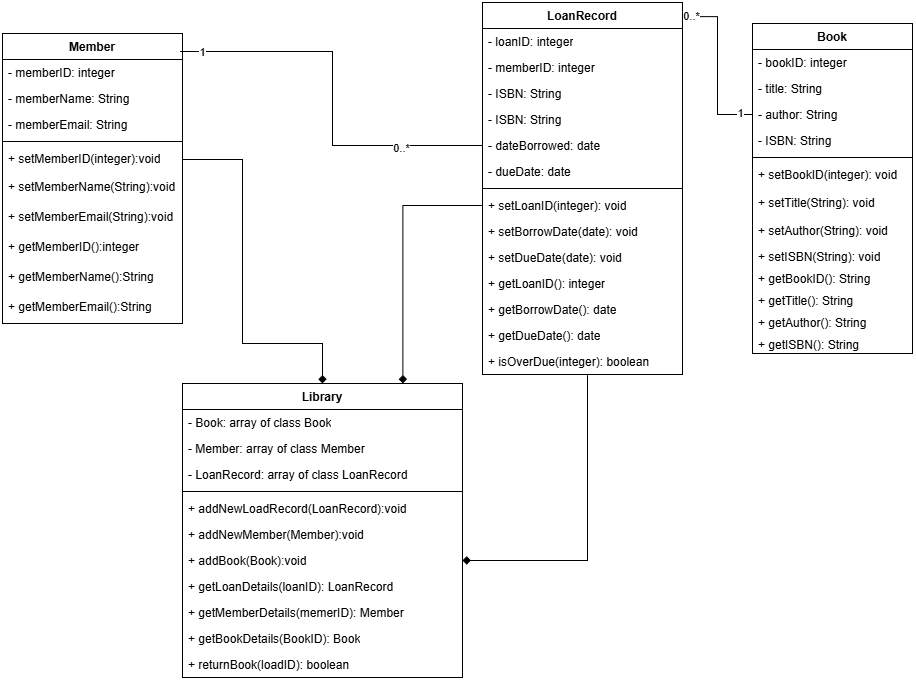

The diagram above was exported from draw.io. Its source (the exported page's mxGraphModel, read from the mxfile embedded in the PNG):
<mxGraphModel dx="773" dy="382" grid="1" gridSize="10" guides="1" tooltips="1" connect="1" arrows="1" fold="1" page="1" pageScale="1" pageWidth="1169" pageHeight="827" math="0" shadow="0">
  <root>
    <mxCell id="0" />
    <mxCell id="1" parent="0" />
    <mxCell id="e3eCSGuvtmj84Po7sJ2y-1" parent="1" style="swimlane;fontStyle=1;align=center;verticalAlign=top;childLayout=stackLayout;horizontal=1;startSize=26;horizontalStack=0;resizeParent=1;resizeParentMax=0;resizeLast=0;collapsible=1;marginBottom=0;whiteSpace=wrap;html=1;" value="Book" vertex="1">
      <mxGeometry height="330" width="160" x="800" y="30" as="geometry" />
    </mxCell>
    <mxCell id="e3eCSGuvtmj84Po7sJ2y-2" parent="e3eCSGuvtmj84Po7sJ2y-1" style="text;strokeColor=none;fillColor=none;align=left;verticalAlign=top;spacingLeft=4;spacingRight=4;overflow=hidden;rotatable=0;points=[[0,0.5],[1,0.5]];portConstraint=eastwest;whiteSpace=wrap;html=1;" value="- bookID: integer" vertex="1">
      <mxGeometry height="26" width="160" y="26" as="geometry" />
    </mxCell>
    <mxCell id="e3eCSGuvtmj84Po7sJ2y-55" parent="e3eCSGuvtmj84Po7sJ2y-1" style="text;strokeColor=none;fillColor=none;align=left;verticalAlign=top;spacingLeft=4;spacingRight=4;overflow=hidden;rotatable=0;points=[[0,0.5],[1,0.5]];portConstraint=eastwest;whiteSpace=wrap;html=1;" value="- title: String" vertex="1">
      <mxGeometry height="26" width="160" y="52" as="geometry" />
    </mxCell>
    <mxCell id="e3eCSGuvtmj84Po7sJ2y-13" parent="e3eCSGuvtmj84Po7sJ2y-1" style="text;strokeColor=none;fillColor=none;align=left;verticalAlign=top;spacingLeft=4;spacingRight=4;overflow=hidden;rotatable=0;points=[[0,0.5],[1,0.5]];portConstraint=eastwest;whiteSpace=wrap;html=1;" value="- author: String" vertex="1">
      <mxGeometry height="26" width="160" y="78" as="geometry" />
    </mxCell>
    <mxCell id="e3eCSGuvtmj84Po7sJ2y-14" parent="e3eCSGuvtmj84Po7sJ2y-1" style="text;strokeColor=none;fillColor=none;align=left;verticalAlign=top;spacingLeft=4;spacingRight=4;overflow=hidden;rotatable=0;points=[[0,0.5],[1,0.5]];portConstraint=eastwest;whiteSpace=wrap;html=1;" value="- ISBN: String" vertex="1">
      <mxGeometry height="26" width="160" y="104" as="geometry" />
    </mxCell>
    <mxCell id="e3eCSGuvtmj84Po7sJ2y-3" parent="e3eCSGuvtmj84Po7sJ2y-1" style="line;strokeWidth=1;fillColor=none;align=left;verticalAlign=middle;spacingTop=-1;spacingLeft=3;spacingRight=3;rotatable=0;labelPosition=right;points=[];portConstraint=eastwest;strokeColor=inherit;" value="" vertex="1">
      <mxGeometry height="8" width="160" y="130" as="geometry" />
    </mxCell>
    <mxCell id="e3eCSGuvtmj84Po7sJ2y-4" parent="e3eCSGuvtmj84Po7sJ2y-1" style="text;strokeColor=none;fillColor=none;align=left;verticalAlign=top;spacingLeft=4;spacingRight=4;overflow=hidden;rotatable=0;points=[[0,0.5],[1,0.5]];portConstraint=eastwest;whiteSpace=wrap;html=1;" value="+ setBookID(integer): void" vertex="1">
      <mxGeometry height="28" width="160" y="138" as="geometry" />
    </mxCell>
    <mxCell id="e3eCSGuvtmj84Po7sJ2y-56" parent="e3eCSGuvtmj84Po7sJ2y-1" style="text;strokeColor=none;fillColor=none;align=left;verticalAlign=top;spacingLeft=4;spacingRight=4;overflow=hidden;rotatable=0;points=[[0,0.5],[1,0.5]];portConstraint=eastwest;whiteSpace=wrap;html=1;" value="+ setTitle(String): void" vertex="1">
      <mxGeometry height="28" width="160" y="166" as="geometry" />
    </mxCell>
    <mxCell id="e3eCSGuvtmj84Po7sJ2y-15" parent="e3eCSGuvtmj84Po7sJ2y-1" style="text;strokeColor=none;fillColor=none;align=left;verticalAlign=top;spacingLeft=4;spacingRight=4;overflow=hidden;rotatable=0;points=[[0,0.5],[1,0.5]];portConstraint=eastwest;whiteSpace=wrap;html=1;" value="+ setAuthor(String): void" vertex="1">
      <mxGeometry height="26" width="160" y="194" as="geometry" />
    </mxCell>
    <mxCell id="e3eCSGuvtmj84Po7sJ2y-16" parent="e3eCSGuvtmj84Po7sJ2y-1" style="text;strokeColor=none;fillColor=none;align=left;verticalAlign=top;spacingLeft=4;spacingRight=4;overflow=hidden;rotatable=0;points=[[0,0.5],[1,0.5]];portConstraint=eastwest;whiteSpace=wrap;html=1;" value="+ setISBN(String): void" vertex="1">
      <mxGeometry height="22" width="160" y="220" as="geometry" />
    </mxCell>
    <mxCell id="e3eCSGuvtmj84Po7sJ2y-58" parent="e3eCSGuvtmj84Po7sJ2y-1" style="text;strokeColor=none;fillColor=none;align=left;verticalAlign=top;spacingLeft=4;spacingRight=4;overflow=hidden;rotatable=0;points=[[0,0.5],[1,0.5]];portConstraint=eastwest;whiteSpace=wrap;html=1;" value="+ getBookID(): String" vertex="1">
      <mxGeometry height="22" width="160" y="242" as="geometry" />
    </mxCell>
    <mxCell id="e3eCSGuvtmj84Po7sJ2y-17" parent="e3eCSGuvtmj84Po7sJ2y-1" style="text;strokeColor=none;fillColor=none;align=left;verticalAlign=top;spacingLeft=4;spacingRight=4;overflow=hidden;rotatable=0;points=[[0,0.5],[1,0.5]];portConstraint=eastwest;whiteSpace=wrap;html=1;" value="+ getTitle(): String" vertex="1">
      <mxGeometry height="22" width="160" y="264" as="geometry" />
    </mxCell>
    <mxCell id="e3eCSGuvtmj84Po7sJ2y-18" parent="e3eCSGuvtmj84Po7sJ2y-1" style="text;strokeColor=none;fillColor=none;align=left;verticalAlign=top;spacingLeft=4;spacingRight=4;overflow=hidden;rotatable=0;points=[[0,0.5],[1,0.5]];portConstraint=eastwest;whiteSpace=wrap;html=1;" value="+ getAuthor(): String" vertex="1">
      <mxGeometry height="22" width="160" y="286" as="geometry" />
    </mxCell>
    <mxCell id="e3eCSGuvtmj84Po7sJ2y-19" parent="e3eCSGuvtmj84Po7sJ2y-1" style="text;strokeColor=none;fillColor=none;align=left;verticalAlign=top;spacingLeft=4;spacingRight=4;overflow=hidden;rotatable=0;points=[[0,0.5],[1,0.5]];portConstraint=eastwest;whiteSpace=wrap;html=1;" value="+ getISBN(): String" vertex="1">
      <mxGeometry height="22" width="160" y="308" as="geometry" />
    </mxCell>
    <mxCell id="e3eCSGuvtmj84Po7sJ2y-5" parent="1" style="swimlane;fontStyle=1;align=center;verticalAlign=top;childLayout=stackLayout;horizontal=1;startSize=26;horizontalStack=0;resizeParent=1;resizeParentMax=0;resizeLast=0;collapsible=1;marginBottom=0;whiteSpace=wrap;html=1;" value="Member" vertex="1">
      <mxGeometry height="290" width="180" x="50" y="40" as="geometry" />
    </mxCell>
    <mxCell id="e3eCSGuvtmj84Po7sJ2y-6" parent="e3eCSGuvtmj84Po7sJ2y-5" style="text;strokeColor=none;fillColor=none;align=left;verticalAlign=top;spacingLeft=4;spacingRight=4;overflow=hidden;rotatable=0;points=[[0,0.5],[1,0.5]];portConstraint=eastwest;whiteSpace=wrap;html=1;" value="- memberID: integer" vertex="1">
      <mxGeometry height="26" width="180" y="26" as="geometry" />
    </mxCell>
    <mxCell id="e3eCSGuvtmj84Po7sJ2y-20" parent="e3eCSGuvtmj84Po7sJ2y-5" style="text;strokeColor=none;fillColor=none;align=left;verticalAlign=top;spacingLeft=4;spacingRight=4;overflow=hidden;rotatable=0;points=[[0,0.5],[1,0.5]];portConstraint=eastwest;whiteSpace=wrap;html=1;" value="- memberName: String" vertex="1">
      <mxGeometry height="26" width="180" y="52" as="geometry" />
    </mxCell>
    <mxCell id="e3eCSGuvtmj84Po7sJ2y-21" parent="e3eCSGuvtmj84Po7sJ2y-5" style="text;strokeColor=none;fillColor=none;align=left;verticalAlign=top;spacingLeft=4;spacingRight=4;overflow=hidden;rotatable=0;points=[[0,0.5],[1,0.5]];portConstraint=eastwest;whiteSpace=wrap;html=1;" value="- memberEmail: String" vertex="1">
      <mxGeometry height="26" width="180" y="78" as="geometry" />
    </mxCell>
    <mxCell id="e3eCSGuvtmj84Po7sJ2y-7" parent="e3eCSGuvtmj84Po7sJ2y-5" style="line;strokeWidth=1;fillColor=none;align=left;verticalAlign=middle;spacingTop=-1;spacingLeft=3;spacingRight=3;rotatable=0;labelPosition=right;points=[];portConstraint=eastwest;strokeColor=inherit;" value="" vertex="1">
      <mxGeometry height="8" width="180" y="104" as="geometry" />
    </mxCell>
    <mxCell id="e3eCSGuvtmj84Po7sJ2y-8" parent="e3eCSGuvtmj84Po7sJ2y-5" style="text;strokeColor=none;fillColor=none;align=left;verticalAlign=top;spacingLeft=4;spacingRight=4;overflow=hidden;rotatable=0;points=[[0,0.5],[1,0.5]];portConstraint=eastwest;whiteSpace=wrap;html=1;" value="+ setMemberID(integer):void" vertex="1">
      <mxGeometry height="28" width="180" y="112" as="geometry" />
    </mxCell>
    <mxCell id="e3eCSGuvtmj84Po7sJ2y-23" parent="e3eCSGuvtmj84Po7sJ2y-5" style="text;strokeColor=none;fillColor=none;align=left;verticalAlign=top;spacingLeft=4;spacingRight=4;overflow=hidden;rotatable=0;points=[[0,0.5],[1,0.5]];portConstraint=eastwest;whiteSpace=wrap;html=1;" value="+ setMemberName(String):void" vertex="1">
      <mxGeometry height="30" width="180" y="140" as="geometry" />
    </mxCell>
    <mxCell id="e3eCSGuvtmj84Po7sJ2y-26" parent="e3eCSGuvtmj84Po7sJ2y-5" style="text;strokeColor=none;fillColor=none;align=left;verticalAlign=top;spacingLeft=4;spacingRight=4;overflow=hidden;rotatable=0;points=[[0,0.5],[1,0.5]];portConstraint=eastwest;whiteSpace=wrap;html=1;" value="+ setMemberEmail(String):void" vertex="1">
      <mxGeometry height="30" width="180" y="170" as="geometry" />
    </mxCell>
    <mxCell id="e3eCSGuvtmj84Po7sJ2y-27" parent="e3eCSGuvtmj84Po7sJ2y-5" style="text;strokeColor=none;fillColor=none;align=left;verticalAlign=top;spacingLeft=4;spacingRight=4;overflow=hidden;rotatable=0;points=[[0,0.5],[1,0.5]];portConstraint=eastwest;whiteSpace=wrap;html=1;" value="+ getMemberID():integer" vertex="1">
      <mxGeometry height="30" width="180" y="200" as="geometry" />
    </mxCell>
    <mxCell id="e3eCSGuvtmj84Po7sJ2y-28" parent="e3eCSGuvtmj84Po7sJ2y-5" style="text;strokeColor=none;fillColor=none;align=left;verticalAlign=top;spacingLeft=4;spacingRight=4;overflow=hidden;rotatable=0;points=[[0,0.5],[1,0.5]];portConstraint=eastwest;whiteSpace=wrap;html=1;" value="+ getMemberName():String" vertex="1">
      <mxGeometry height="30" width="180" y="230" as="geometry" />
    </mxCell>
    <mxCell id="e3eCSGuvtmj84Po7sJ2y-29" parent="e3eCSGuvtmj84Po7sJ2y-5" style="text;strokeColor=none;fillColor=none;align=left;verticalAlign=top;spacingLeft=4;spacingRight=4;overflow=hidden;rotatable=0;points=[[0,0.5],[1,0.5]];portConstraint=eastwest;whiteSpace=wrap;html=1;" value="+ getMemberEmail():String" vertex="1">
      <mxGeometry height="30" width="180" y="260" as="geometry" />
    </mxCell>
    <mxCell id="e3eCSGuvtmj84Po7sJ2y-9" parent="1" style="swimlane;fontStyle=1;align=center;verticalAlign=top;childLayout=stackLayout;horizontal=1;startSize=26;horizontalStack=0;resizeParent=1;resizeParentMax=0;resizeLast=0;collapsible=1;marginBottom=0;whiteSpace=wrap;html=1;" value="LoanRecord" vertex="1">
      <mxGeometry height="372" width="200" x="530" y="9" as="geometry" />
    </mxCell>
    <mxCell id="e3eCSGuvtmj84Po7sJ2y-10" parent="e3eCSGuvtmj84Po7sJ2y-9" style="text;strokeColor=none;fillColor=none;align=left;verticalAlign=top;spacingLeft=4;spacingRight=4;overflow=hidden;rotatable=0;points=[[0,0.5],[1,0.5]];portConstraint=eastwest;whiteSpace=wrap;html=1;" value="- loanID: integer" vertex="1">
      <mxGeometry height="26" width="200" y="26" as="geometry" />
    </mxCell>
    <mxCell id="e3eCSGuvtmj84Po7sJ2y-32" parent="e3eCSGuvtmj84Po7sJ2y-9" style="text;strokeColor=none;fillColor=none;align=left;verticalAlign=top;spacingLeft=4;spacingRight=4;overflow=hidden;rotatable=0;points=[[0,0.5],[1,0.5]];portConstraint=eastwest;whiteSpace=wrap;html=1;" value="- memberID: integer" vertex="1">
      <mxGeometry height="26" width="200" y="52" as="geometry" />
    </mxCell>
    <mxCell id="e3eCSGuvtmj84Po7sJ2y-33" parent="e3eCSGuvtmj84Po7sJ2y-9" style="text;strokeColor=none;fillColor=none;align=left;verticalAlign=top;spacingLeft=4;spacingRight=4;overflow=hidden;rotatable=0;points=[[0,0.5],[1,0.5]];portConstraint=eastwest;whiteSpace=wrap;html=1;" value="- ISBN: String" vertex="1">
      <mxGeometry height="26" width="200" y="78" as="geometry" />
    </mxCell>
    <mxCell id="e3eCSGuvtmj84Po7sJ2y-34" parent="e3eCSGuvtmj84Po7sJ2y-9" style="text;strokeColor=none;fillColor=none;align=left;verticalAlign=top;spacingLeft=4;spacingRight=4;overflow=hidden;rotatable=0;points=[[0,0.5],[1,0.5]];portConstraint=eastwest;whiteSpace=wrap;html=1;" value="- ISBN: String" vertex="1">
      <mxGeometry height="26" width="200" y="104" as="geometry" />
    </mxCell>
    <mxCell id="e3eCSGuvtmj84Po7sJ2y-35" parent="e3eCSGuvtmj84Po7sJ2y-9" style="text;strokeColor=none;fillColor=none;align=left;verticalAlign=top;spacingLeft=4;spacingRight=4;overflow=hidden;rotatable=0;points=[[0,0.5],[1,0.5]];portConstraint=eastwest;whiteSpace=wrap;html=1;" value="- dateBorrowed: date" vertex="1">
      <mxGeometry height="26" width="200" y="130" as="geometry" />
    </mxCell>
    <mxCell id="e3eCSGuvtmj84Po7sJ2y-36" parent="e3eCSGuvtmj84Po7sJ2y-9" style="text;strokeColor=none;fillColor=none;align=left;verticalAlign=top;spacingLeft=4;spacingRight=4;overflow=hidden;rotatable=0;points=[[0,0.5],[1,0.5]];portConstraint=eastwest;whiteSpace=wrap;html=1;" value="- dueDate: date" vertex="1">
      <mxGeometry height="26" width="200" y="156" as="geometry" />
    </mxCell>
    <mxCell id="e3eCSGuvtmj84Po7sJ2y-11" parent="e3eCSGuvtmj84Po7sJ2y-9" style="line;strokeWidth=1;fillColor=none;align=left;verticalAlign=middle;spacingTop=-1;spacingLeft=3;spacingRight=3;rotatable=0;labelPosition=right;points=[];portConstraint=eastwest;strokeColor=inherit;" value="" vertex="1">
      <mxGeometry height="8" width="200" y="182" as="geometry" />
    </mxCell>
    <mxCell id="e3eCSGuvtmj84Po7sJ2y-12" parent="e3eCSGuvtmj84Po7sJ2y-9" style="text;strokeColor=none;fillColor=none;align=left;verticalAlign=top;spacingLeft=4;spacingRight=4;overflow=hidden;rotatable=0;points=[[0,0.5],[1,0.5]];portConstraint=eastwest;whiteSpace=wrap;html=1;" value="+ setLoanID(integer): void" vertex="1">
      <mxGeometry height="26" width="200" y="190" as="geometry" />
    </mxCell>
    <mxCell id="e3eCSGuvtmj84Po7sJ2y-37" parent="e3eCSGuvtmj84Po7sJ2y-9" style="text;strokeColor=none;fillColor=none;align=left;verticalAlign=top;spacingLeft=4;spacingRight=4;overflow=hidden;rotatable=0;points=[[0,0.5],[1,0.5]];portConstraint=eastwest;whiteSpace=wrap;html=1;" value="+ setBorrowDate(date): void" vertex="1">
      <mxGeometry height="26" width="200" y="216" as="geometry" />
    </mxCell>
    <mxCell id="e3eCSGuvtmj84Po7sJ2y-38" parent="e3eCSGuvtmj84Po7sJ2y-9" style="text;strokeColor=none;fillColor=none;align=left;verticalAlign=top;spacingLeft=4;spacingRight=4;overflow=hidden;rotatable=0;points=[[0,0.5],[1,0.5]];portConstraint=eastwest;whiteSpace=wrap;html=1;" value="+ setDueDate(date): void" vertex="1">
      <mxGeometry height="26" width="200" y="242" as="geometry" />
    </mxCell>
    <mxCell id="e3eCSGuvtmj84Po7sJ2y-39" parent="e3eCSGuvtmj84Po7sJ2y-9" style="text;strokeColor=none;fillColor=none;align=left;verticalAlign=top;spacingLeft=4;spacingRight=4;overflow=hidden;rotatable=0;points=[[0,0.5],[1,0.5]];portConstraint=eastwest;whiteSpace=wrap;html=1;" value="+ getLoanID(): integer" vertex="1">
      <mxGeometry height="26" width="200" y="268" as="geometry" />
    </mxCell>
    <mxCell id="e3eCSGuvtmj84Po7sJ2y-40" parent="e3eCSGuvtmj84Po7sJ2y-9" style="text;strokeColor=none;fillColor=none;align=left;verticalAlign=top;spacingLeft=4;spacingRight=4;overflow=hidden;rotatable=0;points=[[0,0.5],[1,0.5]];portConstraint=eastwest;whiteSpace=wrap;html=1;" value="+ getBorrowDate(): date" vertex="1">
      <mxGeometry height="26" width="200" y="294" as="geometry" />
    </mxCell>
    <mxCell id="e3eCSGuvtmj84Po7sJ2y-41" parent="e3eCSGuvtmj84Po7sJ2y-9" style="text;strokeColor=none;fillColor=none;align=left;verticalAlign=top;spacingLeft=4;spacingRight=4;overflow=hidden;rotatable=0;points=[[0,0.5],[1,0.5]];portConstraint=eastwest;whiteSpace=wrap;html=1;" value="+ getDueDate(): date" vertex="1">
      <mxGeometry height="26" width="200" y="320" as="geometry" />
    </mxCell>
    <mxCell id="e3eCSGuvtmj84Po7sJ2y-42" parent="e3eCSGuvtmj84Po7sJ2y-9" style="text;strokeColor=none;fillColor=none;align=left;verticalAlign=top;spacingLeft=4;spacingRight=4;overflow=hidden;rotatable=0;points=[[0,0.5],[1,0.5]];portConstraint=eastwest;whiteSpace=wrap;html=1;" value="+ isOverDue(integer): boolean" vertex="1">
      <mxGeometry height="26" width="200" y="346" as="geometry" />
    </mxCell>
    <mxCell id="jMc-VhF7-v5kjLKIZk9c-2" edge="1" parent="1" source="e3eCSGuvtmj84Po7sJ2y-43" style="edgeStyle=orthogonalEdgeStyle;rounded=0;orthogonalLoop=1;jettySize=auto;html=1;entryX=1;entryY=0.5;entryDx=0;entryDy=0;endArrow=none;endFill=0;startArrow=diamond;startFill=1;" target="e3eCSGuvtmj84Po7sJ2y-8">
      <mxGeometry relative="1" as="geometry">
        <Array as="points">
          <mxPoint x="370" y="350" />
          <mxPoint x="290" y="350" />
          <mxPoint x="290" y="166" />
        </Array>
      </mxGeometry>
    </mxCell>
    <mxCell id="e3eCSGuvtmj84Po7sJ2y-43" parent="1" style="swimlane;fontStyle=1;align=center;verticalAlign=top;childLayout=stackLayout;horizontal=1;startSize=26;horizontalStack=0;resizeParent=1;resizeParentMax=0;resizeLast=0;collapsible=1;marginBottom=0;whiteSpace=wrap;html=1;" value="Library" vertex="1">
      <mxGeometry height="294" width="280" x="230" y="390" as="geometry" />
    </mxCell>
    <mxCell id="e3eCSGuvtmj84Po7sJ2y-44" parent="e3eCSGuvtmj84Po7sJ2y-43" style="text;strokeColor=none;fillColor=none;align=left;verticalAlign=top;spacingLeft=4;spacingRight=4;overflow=hidden;rotatable=0;points=[[0,0.5],[1,0.5]];portConstraint=eastwest;whiteSpace=wrap;html=1;" value="- Book: array of class Book" vertex="1">
      <mxGeometry height="26" width="280" y="26" as="geometry" />
    </mxCell>
    <mxCell id="e3eCSGuvtmj84Po7sJ2y-47" parent="e3eCSGuvtmj84Po7sJ2y-43" style="text;strokeColor=none;fillColor=none;align=left;verticalAlign=top;spacingLeft=4;spacingRight=4;overflow=hidden;rotatable=0;points=[[0,0.5],[1,0.5]];portConstraint=eastwest;whiteSpace=wrap;html=1;" value="- Member: array of class Member" vertex="1">
      <mxGeometry height="26" width="280" y="52" as="geometry" />
    </mxCell>
    <mxCell id="e3eCSGuvtmj84Po7sJ2y-49" parent="e3eCSGuvtmj84Po7sJ2y-43" style="text;strokeColor=none;fillColor=none;align=left;verticalAlign=top;spacingLeft=4;spacingRight=4;overflow=hidden;rotatable=0;points=[[0,0.5],[1,0.5]];portConstraint=eastwest;whiteSpace=wrap;html=1;" value="- LoanRecord: array of class LoanRecord&amp;nbsp;" vertex="1">
      <mxGeometry height="26" width="280" y="78" as="geometry" />
    </mxCell>
    <mxCell id="e3eCSGuvtmj84Po7sJ2y-45" parent="e3eCSGuvtmj84Po7sJ2y-43" style="line;strokeWidth=1;fillColor=none;align=left;verticalAlign=middle;spacingTop=-1;spacingLeft=3;spacingRight=3;rotatable=0;labelPosition=right;points=[];portConstraint=eastwest;strokeColor=inherit;" value="" vertex="1">
      <mxGeometry height="8" width="280" y="104" as="geometry" />
    </mxCell>
    <mxCell id="e3eCSGuvtmj84Po7sJ2y-46" parent="e3eCSGuvtmj84Po7sJ2y-43" style="text;strokeColor=none;fillColor=none;align=left;verticalAlign=top;spacingLeft=4;spacingRight=4;overflow=hidden;rotatable=0;points=[[0,0.5],[1,0.5]];portConstraint=eastwest;whiteSpace=wrap;html=1;" value="+ addNewLoadRecord(LoanRecord):void" vertex="1">
      <mxGeometry height="26" width="280" y="112" as="geometry" />
    </mxCell>
    <mxCell id="e3eCSGuvtmj84Po7sJ2y-50" parent="e3eCSGuvtmj84Po7sJ2y-43" style="text;strokeColor=none;fillColor=none;align=left;verticalAlign=top;spacingLeft=4;spacingRight=4;overflow=hidden;rotatable=0;points=[[0,0.5],[1,0.5]];portConstraint=eastwest;whiteSpace=wrap;html=1;" value="+ addNewMember(Member):void" vertex="1">
      <mxGeometry height="26" width="280" y="138" as="geometry" />
    </mxCell>
    <mxCell id="e3eCSGuvtmj84Po7sJ2y-51" parent="e3eCSGuvtmj84Po7sJ2y-43" style="text;strokeColor=none;fillColor=none;align=left;verticalAlign=top;spacingLeft=4;spacingRight=4;overflow=hidden;rotatable=0;points=[[0,0.5],[1,0.5]];portConstraint=eastwest;whiteSpace=wrap;html=1;" value="+ addBook(Book):void" vertex="1">
      <mxGeometry height="26" width="280" y="164" as="geometry" />
    </mxCell>
    <mxCell id="e3eCSGuvtmj84Po7sJ2y-52" parent="e3eCSGuvtmj84Po7sJ2y-43" style="text;strokeColor=none;fillColor=none;align=left;verticalAlign=top;spacingLeft=4;spacingRight=4;overflow=hidden;rotatable=0;points=[[0,0.5],[1,0.5]];portConstraint=eastwest;whiteSpace=wrap;html=1;" value="+ getLoanDetails(loanID): LoanRecord" vertex="1">
      <mxGeometry height="26" width="280" y="190" as="geometry" />
    </mxCell>
    <mxCell id="e3eCSGuvtmj84Po7sJ2y-53" parent="e3eCSGuvtmj84Po7sJ2y-43" style="text;strokeColor=none;fillColor=none;align=left;verticalAlign=top;spacingLeft=4;spacingRight=4;overflow=hidden;rotatable=0;points=[[0,0.5],[1,0.5]];portConstraint=eastwest;whiteSpace=wrap;html=1;" value="+ getMemberDetails(memerID): Member" vertex="1">
      <mxGeometry height="26" width="280" y="216" as="geometry" />
    </mxCell>
    <mxCell id="e3eCSGuvtmj84Po7sJ2y-54" parent="e3eCSGuvtmj84Po7sJ2y-43" style="text;strokeColor=none;fillColor=none;align=left;verticalAlign=top;spacingLeft=4;spacingRight=4;overflow=hidden;rotatable=0;points=[[0,0.5],[1,0.5]];portConstraint=eastwest;whiteSpace=wrap;html=1;" value="+ getBookDetails(BookID): Book" vertex="1">
      <mxGeometry height="26" width="280" y="242" as="geometry" />
    </mxCell>
    <mxCell id="e3eCSGuvtmj84Po7sJ2y-59" parent="e3eCSGuvtmj84Po7sJ2y-43" style="text;strokeColor=none;fillColor=none;align=left;verticalAlign=top;spacingLeft=4;spacingRight=4;overflow=hidden;rotatable=0;points=[[0,0.5],[1,0.5]];portConstraint=eastwest;whiteSpace=wrap;html=1;" value="+ returnBook(loadID): boolean" vertex="1">
      <mxGeometry height="26" width="280" y="268" as="geometry" />
    </mxCell>
    <mxCell id="jMc-VhF7-v5kjLKIZk9c-4" edge="1" parent="1" source="e3eCSGuvtmj84Po7sJ2y-35" style="edgeStyle=orthogonalEdgeStyle;rounded=0;orthogonalLoop=1;jettySize=auto;html=1;entryX=0.987;entryY=0.062;entryDx=0;entryDy=0;entryPerimeter=0;endArrow=none;endFill=0;" target="e3eCSGuvtmj84Po7sJ2y-5">
      <mxGeometry relative="1" as="geometry" />
    </mxCell>
    <mxCell id="jMc-VhF7-v5kjLKIZk9c-9" connectable="0" parent="jMc-VhF7-v5kjLKIZk9c-4" style="edgeLabel;html=1;align=center;verticalAlign=middle;resizable=0;points=[];" value="1" vertex="1">
      <mxGeometry relative="1" x="-0.58" y="2" as="geometry">
        <mxPoint as="offset" />
      </mxGeometry>
    </mxCell>
    <mxCell id="jMc-VhF7-v5kjLKIZk9c-11" connectable="0" parent="jMc-VhF7-v5kjLKIZk9c-4" style="edgeLabel;html=1;align=center;verticalAlign=middle;resizable=0;points=[];" value="0..*" vertex="1">
      <mxGeometry relative="1" x="-0.5888" y="3" as="geometry">
        <mxPoint as="offset" />
      </mxGeometry>
    </mxCell>
    <mxCell id="jMc-VhF7-v5kjLKIZk9c-12" connectable="0" parent="jMc-VhF7-v5kjLKIZk9c-4" style="edgeLabel;html=1;align=center;verticalAlign=middle;resizable=0;points=[];" value="1" vertex="1">
      <mxGeometry relative="1" x="0.8888" y="1" as="geometry">
        <mxPoint as="offset" />
      </mxGeometry>
    </mxCell>
    <mxCell id="jMc-VhF7-v5kjLKIZk9c-6" edge="1" parent="1" source="e3eCSGuvtmj84Po7sJ2y-12" style="edgeStyle=orthogonalEdgeStyle;rounded=0;orthogonalLoop=1;jettySize=auto;html=1;entryX=0.787;entryY=0;entryDx=0;entryDy=0;entryPerimeter=0;endArrow=diamond;endFill=1;" target="e3eCSGuvtmj84Po7sJ2y-43">
      <mxGeometry relative="1" as="geometry" />
    </mxCell>
    <mxCell id="jMc-VhF7-v5kjLKIZk9c-7" edge="1" parent="1" source="e3eCSGuvtmj84Po7sJ2y-51" style="edgeStyle=orthogonalEdgeStyle;rounded=0;orthogonalLoop=1;jettySize=auto;html=1;entryX=0.525;entryY=1.026;entryDx=0;entryDy=0;entryPerimeter=0;endArrow=none;endFill=0;startArrow=diamond;startFill=1;" target="e3eCSGuvtmj84Po7sJ2y-42">
      <mxGeometry relative="1" as="geometry" />
    </mxCell>
    <mxCell id="jMc-VhF7-v5kjLKIZk9c-8" edge="1" parent="1" source="e3eCSGuvtmj84Po7sJ2y-13" style="edgeStyle=orthogonalEdgeStyle;rounded=0;orthogonalLoop=1;jettySize=auto;html=1;entryX=0.998;entryY=0.038;entryDx=0;entryDy=0;entryPerimeter=0;endArrow=none;endFill=0;" target="e3eCSGuvtmj84Po7sJ2y-9">
      <mxGeometry relative="1" as="geometry" />
    </mxCell>
    <mxCell id="jMc-VhF7-v5kjLKIZk9c-13" connectable="0" parent="jMc-VhF7-v5kjLKIZk9c-8" style="edgeLabel;html=1;align=center;verticalAlign=middle;resizable=0;points=[];" value="0..*" vertex="1">
      <mxGeometry relative="1" x="0.8946" y="-1" as="geometry">
        <mxPoint as="offset" />
      </mxGeometry>
    </mxCell>
    <mxCell id="jMc-VhF7-v5kjLKIZk9c-14" connectable="0" parent="jMc-VhF7-v5kjLKIZk9c-8" style="edgeLabel;html=1;align=center;verticalAlign=middle;resizable=0;points=[];" value="1" vertex="1">
      <mxGeometry relative="1" x="-0.856" y="-1" as="geometry">
        <mxPoint as="offset" />
      </mxGeometry>
    </mxCell>
  </root>
</mxGraphModel>